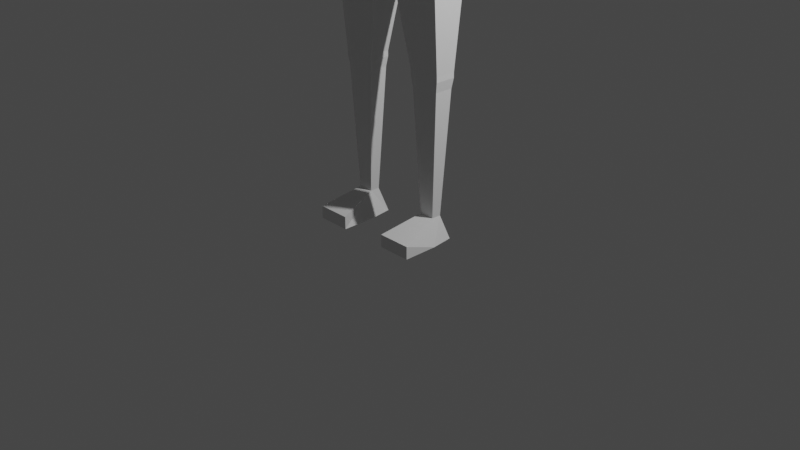 # Source: hero.blend  (saved by Blender 3.4.6; exported with 4.5.12 LTS)
import bpy
from mathutils import Matrix  # noqa: F401  (used for matrix-valued properties, if any)

bpy.ops.wm.read_factory_settings(use_empty=True)
scene = bpy.context.scene
scene.name = 'Scene'

# ---- collections
col_collection = bpy.data.collections.new('Collection'); scene.collection.children.link(col_collection)

# ---- world
world_world = bpy.data.worlds.new('World'); scene.world = world_world
world_world.use_nodes = True; world_world.node_tree.nodes.clear()
_N = world_world.node_tree.nodes; _L = world_world.node_tree.links
n0 = _N.new('ShaderNodeOutputWorld'); n0.name = 'World Output'; n0.location = (300, 300)
n1 = _N.new('ShaderNodeBackground'); n1.name = 'Background'; n1.location = (10, 300)
n1.inputs[0].default_value = (0.05088, 0.05088, 0.05088, 1.0)
_L.new(n1.outputs[0], n0.inputs[0])
n0.is_active_output = True
world_world.color = (0.05088, 0.05088, 0.05088)
world_world.use_sun_shadow = False
world_world.sun_shadow_jitter_overblur = 0.0

# ---- cameras
cam_camera = bpy.data.cameras.new('Camera')
cam_camera.clip_end = 100.0
cam_camera.ortho_scale = 7.314

# ---- lights
light_light = bpy.data.lights.new('Light', 'POINT')
light_light.transmission_factor = 0.0
light_light.energy = 1000.0
light_light.shadow_soft_size = 0.1
light_light.shadow_maximum_resolution = 0.006
light_light.use_absolute_resolution = True

# ---- meshes
me_cube_001 = bpy.data.meshes.new('Cube.001')
me_cube_001.from_pydata([(0.0, 0.2381, 2.981), (0.0, -0.2381, 2.981), (0.4829, 0.2381, 3.167), (0.4829, -0.2381, 3.167), (0.4829, -0.2381, 3.167), (0.4135, -0.2381, 3.66), (0.4829, 0.2381, 3.167), (0.4135, 0.2381, 3.66), (0.0, 0.2381, 2.981), (0.0, 0.2381, 3.66), (0.0, -0.2381, 2.981), (0.0, -0.2381, 3.66), (0.4038, 0.1105, 1.68), (0.1798, 0.1105, 1.68), (0.1798, -0.1105, 1.68), (0.4038, -0.1105, 1.68), (0.4038, 0.1105, 1.623), (0.1798, 0.1105, 1.623), (0.1798, -0.1105, 1.623), (0.4038, -0.1105, 1.623), (0.3924, 0.09922, 1.519), (0.1912, 0.09922, 1.519), (0.1912, -0.09922, 1.519), (0.3924, -0.09922, 1.519), (0.3449, 0.05231, 0.2057), (0.2388, 0.05231, 0.2057), (0.2388, -0.05231, 0.2089), (0.3449, -0.05231, 0.2089), (0.3884, 0.1265, -0.04746), (0.1953, 0.1265, -0.04746), (0.1748, -0.1154, -0.04746), (0.4089, -0.1154, -0.04746), (0.1748, -0.4894, 0.08807), (0.4089, -0.4894, 0.08807), (0.1748, -0.4894, -0.04746), (0.4089, -0.4894, -0.04746), (0.0, 0.3247, 3.627), (0.4135, 0.3247, 3.627), (0.4829, 0.3247, 3.189), (0.0, 0.3247, 3.024), (0.0, 0.2381, 4.727), (0.4829, 0.2381, 4.727), (0.4829, -0.2381, 4.727), (0.0, -0.2381, 4.727), (0.0, 0.3247, 4.695), (0.4829, 0.3247, 4.695), (0.0, 0.3206, 5.252), (0.4829, 0.3206, 5.252), (0.4829, -0.1556, 5.252), (0.0, -0.1556, 5.252), (0.0, 0.4072, 5.146), (0.4829, 0.4072, 5.146), (0.5954, -0.2381, 4.727), (0.5954, -0.1556, 5.179), (0.5954, 0.2381, 4.727), (0.5954, 0.3206, 5.179), (1.178, -0.1471, 4.801), (1.178, -0.09146, 5.105), (1.178, 0.174, 4.801), (1.178, 0.2296, 5.105), (1.227, -0.1471, 4.801), (1.227, -0.09146, 5.105), (1.227, 0.174, 4.801), (1.227, 0.2296, 5.105), (1.256, -0.1471, 4.801), (1.256, -0.09146, 5.105), (1.256, 0.174, 4.801), (1.256, 0.2296, 5.105), (1.324, -0.1471, 4.801), (1.324, -0.09146, 5.105), (1.324, 0.174, 4.801), (1.324, 0.2296, 5.105), (1.858, -0.1016, 4.885), (1.858, -0.05941, 5.021), (1.858, 0.1419, 4.885), (1.858, 0.1841, 5.021), (2.002, -0.1033, 4.939), (2.004, -0.09281, 5.033), (2.027, 0.1755, 4.939), (2.03, 0.1941, 5.026), (2.19, -0.1076, 4.939), (2.191, -0.09702, 4.987), (2.155, 0.204, 4.939), (2.156, 0.2225, 4.995), (1.946, -0.135, 5.024), (1.945, 0.1892, 5.023), (1.947, -0.1608, 4.883), (1.945, 0.1592, 4.883), (2.039, -0.1368, 4.934), (2.035, -0.1282, 5.039), (2.001, -0.2068, 5.037), (2.011, -0.2278, 4.936), (2.12, -0.2211, 4.947), (2.118, -0.2151, 5.019), (2.094, -0.27, 5.018), (2.101, -0.2847, 4.949), (2.309, -0.03188, 4.892), (2.306, -0.02356, 4.938), (2.315, 0.1908, 4.892), (2.311, 0.2054, 4.936), (0.04438, 0.2215, 2.812), (0.04438, -0.2215, 2.812), (0.4726, 0.2215, 2.973), (0.4726, -0.2215, 2.973), (0.0, 0.4277, 5.873), (0.0, -0.3053, 5.946), (0.2413, -0.3053, 5.946), (0.2413, 0.4277, 5.873), (0.2413, -0.3053, 5.483), (0.2413, -0.3053, 6.409), (0.2413, 0.3053, 5.483), (0.2413, 0.3053, 6.409), (0.0, 0.3053, 5.483), (0.0, 0.3053, 6.409), (0.0, -0.3053, 5.483), (0.0, -0.3053, 6.409), (0.0, 0.5354, 6.01), (0.2413, 0.5354, 6.01), (0.0, 0.5354, 6.409), (0.2413, 0.5354, 6.409), (-0.4829, 0.2381, 3.167), (-0.4829, -0.2381, 3.167), (-0.4829, -0.2381, 3.167), (-0.4135, -0.2381, 3.66), (-0.4829, 0.2381, 3.167), (-0.4135, 0.2381, 3.66), (-0.4038, 0.1105, 1.68), (-0.1798, 0.1105, 1.68), (-0.1798, -0.1105, 1.68), (-0.4038, -0.1105, 1.68), (-0.4038, 0.1105, 1.623), (-0.1798, 0.1105, 1.623), (-0.1798, -0.1105, 1.623), (-0.4038, -0.1105, 1.623), (-0.3924, 0.09922, 1.519), (-0.1912, 0.09922, 1.519), (-0.1912, -0.09922, 1.519), (-0.3924, -0.09922, 1.519), (-0.3449, 0.05231, 0.2057), (-0.2388, 0.05231, 0.2057), (-0.2388, -0.05231, 0.2089), (-0.3449, -0.05231, 0.2089), (-0.3884, 0.1265, -0.04746), (-0.1953, 0.1265, -0.04746), (-0.1748, -0.1154, -0.04746), (-0.4089, -0.1154, -0.04746), (-0.1748, -0.4894, 0.08807), (-0.4089, -0.4894, 0.08807), (-0.1748, -0.4894, -0.04746), (-0.4089, -0.4894, -0.04746), (-0.4135, 0.3247, 3.627), (-0.4829, 0.3247, 3.189), (-0.4829, 0.2381, 4.727), (-0.4829, -0.2381, 4.727), (-0.4829, 0.3247, 4.695), (-0.4829, 0.3206, 5.252), (-0.4829, -0.1556, 5.252), (-0.4829, 0.4072, 5.146), (-0.5954, -0.2381, 4.727), (-0.5954, -0.1556, 5.179), (-0.5954, 0.2381, 4.727), (-0.5954, 0.3206, 5.179), (-1.178, -0.1471, 4.801), (-1.178, -0.09146, 5.105), (-1.178, 0.174, 4.801), (-1.178, 0.2296, 5.105), (-1.227, -0.1471, 4.801), (-1.227, -0.09146, 5.105), (-1.227, 0.174, 4.801), (-1.227, 0.2296, 5.105), (-1.256, -0.1471, 4.801), (-1.256, -0.09146, 5.105), (-1.256, 0.174, 4.801), (-1.256, 0.2296, 5.105), (-1.324, -0.1471, 4.801), (-1.324, -0.09146, 5.105), (-1.324, 0.174, 4.801), (-1.324, 0.2296, 5.105), (-1.858, -0.1016, 4.885), (-1.858, -0.05941, 5.021), (-1.858, 0.1419, 4.885), (-1.858, 0.1841, 5.021), (-2.002, -0.1033, 4.939), (-2.004, -0.09281, 5.033), (-2.027, 0.1755, 4.939), (-2.03, 0.1941, 5.026), (-2.19, -0.1076, 4.939), (-2.191, -0.09702, 4.987), (-2.155, 0.204, 4.939), (-2.156, 0.2225, 4.995), (-1.946, -0.135, 5.024), (-1.945, 0.1892, 5.023), (-1.947, -0.1608, 4.883), (-1.945, 0.1592, 4.883), (-2.039, -0.1368, 4.934), (-2.035, -0.1282, 5.039), (-2.001, -0.2068, 5.037), (-2.011, -0.2278, 4.936), (-2.12, -0.2211, 4.947), (-2.118, -0.2151, 5.019), (-2.094, -0.27, 5.018), (-2.101, -0.2847, 4.949), (-2.309, -0.03188, 4.892), (-2.306, -0.02356, 4.938), (-2.315, 0.1908, 4.892), (-2.311, 0.2054, 4.936), (-0.04438, 0.2215, 2.812), (-0.04438, -0.2215, 2.812), (-0.4726, 0.2215, 2.973), (-0.4726, -0.2215, 2.973), (-0.2413, -0.3053, 5.946), (-0.2413, 0.4277, 5.873), (-0.2413, -0.3053, 5.483), (-0.2413, -0.3053, 6.409), (-0.2413, 0.3053, 5.483), (-0.2413, 0.3053, 6.409), (-0.2413, 0.5354, 6.01), (-0.2413, 0.5354, 6.409)], [], [(12, 15, 19, 16), (37, 36, 44, 45), (6, 7, 5, 4), (4, 10, 1, 3), (6, 4, 3, 2), (8, 6, 2, 0), (7, 37, 45, 41), (100, 102, 12, 13), (4, 5, 11, 10), (101, 100, 13, 14), (103, 101, 14, 15), (102, 103, 15, 12), (18, 17, 21, 22), (15, 14, 18, 19), (14, 13, 17, 18), (13, 12, 16, 17), (20, 23, 27, 24), (17, 16, 20, 21), (16, 19, 23, 20), (19, 18, 22, 23), (27, 26, 32, 33), (23, 22, 26, 27), (22, 21, 25, 26), (21, 20, 24, 25), (29, 28, 31, 30), (26, 25, 29, 30), (25, 24, 28, 29), (24, 27, 31, 28), (33, 32, 34, 35), (26, 30, 34, 32), (31, 27, 33, 35), (30, 31, 35, 34), (39, 36, 37, 38), (6, 8, 39, 38), (8, 9, 36, 39), (7, 6, 38, 37), (41, 45, 51, 47), (43, 42, 48, 49), (5, 7, 41, 42), (36, 9, 40, 44), (11, 5, 42, 43), (46, 47, 51, 50), (47, 46, 49, 48), (48, 42, 52, 53), (44, 40, 46, 50), (45, 44, 50, 51), (55, 53, 57, 59), (41, 47, 55, 54), (42, 41, 54, 52), (47, 48, 53, 55), (58, 59, 63, 62), (53, 52, 56, 57), (54, 55, 59, 58), (52, 54, 58, 56), (63, 61, 65, 67), (56, 58, 62, 60), (59, 57, 61, 63), (57, 56, 60, 61), (65, 64, 68, 69), (61, 60, 64, 65), (62, 63, 67, 66), (60, 62, 66, 64), (70, 71, 75, 74), (66, 67, 71, 70), (64, 66, 70, 68), (67, 65, 69, 71), (85, 84, 77, 79), (68, 70, 74, 72), (71, 69, 73, 75), (69, 68, 72, 73), (78, 79, 83, 82), (86, 76, 88, 91), (87, 85, 79, 78), (86, 87, 78, 76), (80, 82, 98, 96), (76, 78, 82, 80), (79, 77, 81, 83), (77, 76, 80, 81), (72, 74, 87, 86), (74, 75, 85, 87), (73, 72, 86, 84), (75, 73, 84, 85), (90, 91, 95, 94), (77, 84, 90, 89), (76, 77, 89, 88), (84, 86, 91, 90), (94, 95, 92, 93), (89, 90, 94, 93), (91, 88, 92, 95), (88, 89, 93, 92), (96, 98, 99, 97), (83, 81, 97, 99), (81, 80, 96, 97), (82, 83, 99, 98), (2, 3, 103, 102), (3, 1, 101, 103), (1, 0, 100, 101), (0, 2, 102, 100), (116, 118, 119, 117), (107, 104, 116, 117), (107, 111, 109, 106), (112, 104, 107, 110), (112, 110, 108, 114), (110, 107, 106, 108), (111, 113, 115, 109), (111, 107, 117, 119), (106, 109, 115, 105), (108, 106, 105, 114), (113, 111, 119, 118), (126, 130, 133, 129), (150, 154, 44, 36), (124, 122, 123, 125), (122, 121, 1, 10), (124, 120, 121, 122), (8, 0, 120, 124), (125, 152, 154, 150), (206, 127, 126, 208), (122, 10, 11, 123), (207, 128, 127, 206), (209, 129, 128, 207), (208, 126, 129, 209), (132, 136, 135, 131), (129, 133, 132, 128), (128, 132, 131, 127), (127, 131, 130, 126), (134, 138, 141, 137), (131, 135, 134, 130), (130, 134, 137, 133), (133, 137, 136, 132), (141, 147, 146, 140), (137, 141, 140, 136), (136, 140, 139, 135), (135, 139, 138, 134), (143, 144, 145, 142), (140, 144, 143, 139), (139, 143, 142, 138), (138, 142, 145, 141), (147, 149, 148, 146), (140, 146, 148, 144), (145, 149, 147, 141), (144, 148, 149, 145), (39, 151, 150, 36), (124, 151, 39, 8), (125, 150, 151, 124), (152, 155, 157, 154), (43, 49, 156, 153), (123, 153, 152, 125), (11, 43, 153, 123), (46, 50, 157, 155), (155, 156, 49, 46), (156, 159, 158, 153), (154, 157, 50, 44), (161, 165, 163, 159), (152, 160, 161, 155), (153, 158, 160, 152), (155, 161, 159, 156), (164, 168, 169, 165), (159, 163, 162, 158), (160, 164, 165, 161), (158, 162, 164, 160), (169, 173, 171, 167), (162, 166, 168, 164), (165, 169, 167, 163), (163, 167, 166, 162), (171, 175, 174, 170), (167, 171, 170, 166), (168, 172, 173, 169), (166, 170, 172, 168), (176, 180, 181, 177), (172, 176, 177, 173), (170, 174, 176, 172), (173, 177, 175, 171), (191, 185, 183, 190), (174, 178, 180, 176), (177, 181, 179, 175), (175, 179, 178, 174), (184, 188, 189, 185), (192, 197, 194, 182), (193, 184, 185, 191), (192, 182, 184, 193), (186, 202, 204, 188), (182, 186, 188, 184), (185, 189, 187, 183), (183, 187, 186, 182), (178, 192, 193, 180), (180, 193, 191, 181), (179, 190, 192, 178), (181, 191, 190, 179), (196, 200, 201, 197), (183, 195, 196, 190), (182, 194, 195, 183), (190, 196, 197, 192), (200, 199, 198, 201), (195, 199, 200, 196), (197, 201, 198, 194), (194, 198, 199, 195), (202, 203, 205, 204), (189, 205, 203, 187), (187, 203, 202, 186), (188, 204, 205, 189), (120, 208, 209, 121), (121, 209, 207, 1), (1, 207, 206, 0), (0, 206, 208, 120), (116, 216, 217, 118), (211, 216, 116, 104), (211, 210, 213, 215), (112, 214, 211, 104), (112, 114, 212, 214), (214, 212, 210, 211), (215, 213, 115, 113), (215, 217, 216, 211), (210, 105, 115, 213), (212, 114, 105, 210), (113, 118, 217, 215)])
_uv = me_cube_001.uv_layers.new(name='UVMap')
_uv.uv.foreach_set('vector', [0.7278, 0.2987, 0.6901, 0.2973, 0.6904, 0.2874, 0.7281, 0.2888, 0.01828, 0.6492, 0.1258, 0.649, 0.1257, 0.83, 8.136e-05, 0.8302, 0.2184, 0.5503, 0.2144, 0.6351, 0.1332, 0.6316, 0.1371, 0.5468, 0.233, 0.5468, 0.233, 0.5468, 0.233, 0.5468, 0.233, 0.5468, 0.233, 0.5468, 0.233, 0.5468, 0.233, 0.5468, 0.233, 0.5468, 0.233, 0.5468, 0.233, 0.5468, 0.233, 0.5468, 0.233, 0.5468, 0.2144, 0.6351, 0.2295, 0.6302, 0.2222, 0.8116, 0.2072, 0.8166, 0.4009, 0.06574, 0.5109, 0.0332, 0.5032, 0.2554, 0.445, 0.2581, 0.03168, 0.4212, 0.1157, 0.4392, 0.1156, 0.5468, 0.0, 0.5468, 0.7698, 0.03192, 0.8454, 0.02924, 0.8339, 0.2239, 0.7962, 0.2253, 0.6348, 0.4719, 0.5256, 0.4364, 0.5744, 0.2481, 0.6325, 0.2524, 0.7393, 0.5193, 0.6636, 0.5166, 0.6901, 0.2973, 0.7278, 0.2987, 0.7965, 0.2352, 0.8342, 0.2338, 0.833, 0.2517, 0.7991, 0.2529, 0.6325, 0.2524, 0.5744, 0.2481, 0.5751, 0.2383, 0.6332, 0.2426, 0.7962, 0.2253, 0.8339, 0.2239, 0.8342, 0.2338, 0.7965, 0.2352, 0.445, 0.2581, 0.5032, 0.2554, 0.5036, 0.2652, 0.4454, 0.2679, 0.7268, 0.2711, 0.6929, 0.2699, 0.7086, 0.04714, 0.7265, 0.04725, 0.4454, 0.2679, 0.5036, 0.2652, 0.5015, 0.2832, 0.4492, 0.2856, 0.7281, 0.2888, 0.6904, 0.2874, 0.6929, 0.2699, 0.7268, 0.2711, 0.6332, 0.2426, 0.5751, 0.2383, 0.5793, 0.221, 0.6315, 0.2248, 0.4942, 0.7306, 0.4666, 0.7306, 0.4511, 0.6556, 0.5119, 0.6556, 0.6315, 0.2248, 0.5793, 0.221, 0.6076, 0.0, 0.6351, 0.00201, 0.7991, 0.2529, 0.833, 0.2517, 0.8331, 0.4764, 0.8152, 0.4765, 0.4492, 0.2856, 0.5015, 0.2832, 0.4992, 0.5071, 0.4716, 0.5084, 0.5065, 0.6556, 0.4564, 0.6555, 0.4511, 0.6142, 0.5119, 0.6142, 0.8152, 0.4765, 0.8331, 0.4764, 0.8471, 0.5189, 0.8056, 0.5203, 0.4716, 0.5084, 0.4992, 0.5071, 0.5121, 0.5479, 0.4619, 0.5503, 0.7265, 0.04725, 0.7086, 0.04714, 0.6998, 0.002342, 0.741, 0.004065, 0.7359, 0.5523, 0.7359, 0.6132, 0.7128, 0.6132, 0.7128, 0.5523, 0.8152, 0.4765, 0.8056, 0.5203, 0.7418, 0.5226, 0.741, 0.4994, 0.6998, 0.002342, 0.7086, 0.04714, 0.6351, 0.02313, 0.6359, 0.0, 0.5119, 0.6142, 0.4511, 0.6142, 0.4511, 0.5503, 0.5119, 0.5503, 0.1259, 0.5468, 0.1258, 0.649, 0.01828, 0.6492, 0.0002663, 0.575, 0.698, 0.6798, 0.6979, 0.5523, 0.7128, 0.5528, 0.7128, 0.6801, 0.6143, 0.8929, 0.6098, 0.7771, 0.6248, 0.7821, 0.6288, 0.885, 0.2144, 0.6351, 0.2184, 0.5503, 0.233, 0.5548, 0.2295, 0.6302, 0.2072, 0.8166, 0.2222, 0.8116, 0.233, 0.8893, 0.2175, 0.9066, 0.2975, 0.5467, 0.2976, 0.4211, 0.388, 0.4212, 0.388, 0.5468, 0.1332, 0.6316, 0.2144, 0.6351, 0.2072, 0.8166, 0.1259, 0.8131, 0.6248, 0.7821, 0.6098, 0.7771, 0.6028, 0.5948, 0.6178, 0.5998, 0.1156, 0.5468, 0.1157, 0.4392, 0.2976, 0.4211, 0.2975, 0.5467, 0.1256, 0.9244, 0.0, 0.9246, 0.0002866, 0.9086, 0.1259, 0.9084, 0.8479, 0.1254, 0.8526, 0.0, 0.9339, 0.002935, 0.9293, 0.1283, 0.388, 0.4212, 0.2976, 0.4211, 0.2976, 0.3918, 0.3756, 0.3919, 0.6178, 0.5998, 0.6028, 0.5948, 0.6134, 0.5047, 0.6288, 0.5222, 8.136e-05, 0.8302, 0.1257, 0.83, 0.1259, 0.9084, 0.0002866, 0.9086, 0.8471, 0.1553, 0.9284, 0.1582, 0.912, 0.3098, 0.8572, 0.3078, 0.6028, 0.9814, 0.5121, 0.9815, 0.5244, 0.9523, 0.6028, 0.9522, 0.7429, 0.5237, 0.8242, 0.5226, 0.8246, 0.5518, 0.7432, 0.5529, 0.8479, 0.1254, 0.9293, 0.1283, 0.9284, 0.1582, 0.8471, 0.1553, 0.5917, 0.8004, 0.5389, 0.8004, 0.5389, 0.7878, 0.5917, 0.7878, 0.3756, 0.3919, 0.2976, 0.3918, 0.3114, 0.2404, 0.364, 0.2404, 0.6028, 0.9522, 0.5244, 0.9523, 0.5389, 0.8004, 0.5917, 0.8004, 0.7432, 0.5529, 0.8246, 0.5518, 0.8158, 0.704, 0.761, 0.7047, 0.8567, 0.3204, 0.9115, 0.3224, 0.9113, 0.3299, 0.8564, 0.328, 0.761, 0.7047, 0.8158, 0.704, 0.816, 0.7166, 0.7611, 0.7173, 0.8572, 0.3078, 0.912, 0.3098, 0.9115, 0.3224, 0.8567, 0.3204, 0.364, 0.2404, 0.3114, 0.2404, 0.3114, 0.2277, 0.364, 0.2278, 0.364, 0.2202, 0.3114, 0.2202, 0.3114, 0.2025, 0.364, 0.2026, 0.364, 0.2278, 0.3114, 0.2277, 0.3114, 0.2202, 0.364, 0.2202, 0.5917, 0.7878, 0.5389, 0.7878, 0.5389, 0.7802, 0.5917, 0.7802, 0.7611, 0.7173, 0.816, 0.7166, 0.8161, 0.7241, 0.7612, 0.7249, 0.5917, 0.7625, 0.5389, 0.7625, 0.554, 0.6235, 0.5781, 0.6234, 0.5917, 0.7802, 0.5389, 0.7802, 0.5389, 0.7625, 0.5917, 0.7625, 0.7612, 0.7249, 0.8161, 0.7241, 0.8163, 0.7418, 0.7614, 0.7425, 0.8564, 0.328, 0.9113, 0.3299, 0.9106, 0.3476, 0.8558, 0.3456, 0.8569, 0.5079, 0.9123, 0.5101, 0.9045, 0.5248, 0.8553, 0.5299, 0.7614, 0.7425, 0.8163, 0.7418, 0.8128, 0.8815, 0.7712, 0.882, 0.8558, 0.3456, 0.9106, 0.3476, 0.9002, 0.4868, 0.8586, 0.4853, 0.364, 0.2026, 0.3114, 0.2025, 0.3264, 0.0636, 0.3502, 0.06366, 0.5682, 0.5794, 0.5531, 0.5788, 0.5578, 0.546, 0.5676, 0.5462, 0.7614, 0.9054, 0.7716, 0.92, 0.766, 0.9297, 0.7504, 0.9227, 0.5781, 0.6008, 0.5536, 0.6008, 0.5531, 0.5788, 0.5682, 0.5794, 0.7614, 0.9054, 0.8161, 0.9041, 0.8193, 0.926, 0.7716, 0.92, 0.7715, 0.969, 0.8246, 0.9592, 0.8227, 1.0, 0.7847, 0.999, 0.7716, 0.92, 0.8193, 0.926, 0.8246, 0.9592, 0.7715, 0.969, 0.8553, 0.5299, 0.9045, 0.5248, 0.9035, 0.5739, 0.8493, 0.5628, 0.7128, 0.6132, 0.729, 0.6141, 0.7247, 0.6631, 0.7164, 0.6624, 0.7712, 0.882, 0.8128, 0.8815, 0.8161, 0.9041, 0.7614, 0.9054, 0.5781, 0.6234, 0.554, 0.6235, 0.5536, 0.6008, 0.5781, 0.6008, 0.3502, 0.06366, 0.3264, 0.0636, 0.3252, 0.04018, 0.3496, 0.04065, 0.8586, 0.4853, 0.9002, 0.4868, 0.9123, 0.5101, 0.8569, 0.5079, 0.3508, 0.02611, 0.3334, 0.02349, 0.3348, 0.0, 0.3469, 0.001834, 0.9045, 0.5248, 0.9123, 0.5101, 0.924, 0.5248, 0.9102, 0.533, 0.7295, 0.7255, 0.7134, 0.7255, 0.7128, 0.7173, 0.7307, 0.7157, 0.3496, 0.04065, 0.3252, 0.04018, 0.3334, 0.02349, 0.3508, 0.02611, 0.3782, 0.5995, 0.3767, 0.5873, 0.3877, 0.5878, 0.3877, 0.6002, 0.9102, 0.533, 0.924, 0.5248, 0.9339, 0.5495, 0.9243, 0.5553, 0.7504, 0.9227, 0.766, 0.9297, 0.7519, 0.9512, 0.741, 0.9463, 0.7307, 0.7157, 0.7128, 0.7173, 0.7172, 0.6954, 0.7295, 0.6942, 0.3767, 0.5873, 0.377, 0.5492, 0.3847, 0.5468, 0.3847, 0.586, 0.8493, 0.5628, 0.9035, 0.5739, 0.89, 0.6036, 0.8509, 0.6038, 0.7164, 0.6624, 0.7247, 0.6631, 0.729, 0.6942, 0.721, 0.6927, 0.5676, 0.5462, 0.5578, 0.546, 0.568, 0.5056, 0.5759, 0.5047, 0.741, 0.5523, 0.6597, 0.5493, 0.6636, 0.5166, 0.7393, 0.5193, 0.6351, 0.5047, 0.5121, 0.464, 0.5256, 0.4364, 0.6348, 0.4719, 0.7657, 0.002887, 0.8471, 0.0, 0.8454, 0.02924, 0.7698, 0.03192, 0.388, 0.03729, 0.5121, 0.0, 0.5109, 0.0332, 0.4009, 0.06574, 0.388, 0.618, 0.3883, 0.5503, 0.4511, 0.5504, 0.4508, 0.6181, 0.451, 0.6436, 0.3882, 0.6435, 0.388, 0.618, 0.4508, 0.6181, 0.3583, 0.6135, 0.3374, 0.7051, 0.233, 0.705, 0.233, 0.6259, 0.3883, 0.7122, 0.3882, 0.6435, 0.451, 0.6436, 0.4511, 0.7124, 0.2957, 0.7051, 0.3584, 0.7052, 0.3584, 0.8095, 0.2957, 0.8094, 0.3374, 0.5469, 0.3583, 0.6135, 0.233, 0.6259, 0.233, 0.5468, 0.2957, 0.8095, 0.233, 0.8094, 0.233, 0.7051, 0.2957, 0.7052, 0.3374, 0.7051, 0.3583, 0.6135, 0.3767, 0.6369, 0.3767, 0.7051, 0.6979, 0.6312, 0.6979, 0.7101, 0.6351, 0.7101, 0.6351, 0.6312, 0.6979, 0.5523, 0.6979, 0.6312, 0.6351, 0.6312, 0.6351, 0.5523, 0.233, 0.8094, 0.2957, 0.8095, 0.2957, 0.8488, 0.233, 0.8487, 0.7278, 0.2987, 0.7281, 0.2888, 0.6904, 0.2874, 0.6901, 0.2973, 0.01828, 0.6492, 8.136e-05, 0.8302, 0.1257, 0.83, 0.1258, 0.649, 0.2184, 0.5503, 0.1371, 0.5468, 0.1332, 0.6316, 0.2144, 0.6351, 0.233, 0.5468, 0.233, 0.5468, 0.233, 0.5468, 0.233, 0.5468, 0.233, 0.5468, 0.233, 0.5468, 0.233, 0.5468, 0.233, 0.5468, 0.233, 0.5468, 0.233, 0.5468, 0.233, 0.5468, 0.233, 0.5468, 0.2144, 0.6351, 0.2072, 0.8166, 0.2222, 0.8116, 0.2295, 0.6302, 0.4009, 0.06574, 0.445, 0.2581, 0.5032, 0.2554, 0.5109, 0.0332, 0.03168, 0.4212, 0.0, 0.5468, 0.1156, 0.5468, 0.1157, 0.4392, 0.7698, 0.03192, 0.7962, 0.2253, 0.8339, 0.2239, 0.8454, 0.02924, 0.6348, 0.4719, 0.6325, 0.2524, 0.5744, 0.2481, 0.5256, 0.4364, 0.7393, 0.5193, 0.7278, 0.2987, 0.6901, 0.2973, 0.6636, 0.5166, 0.7965, 0.2352, 0.7991, 0.2529, 0.833, 0.2517, 0.8342, 0.2338, 0.6325, 0.2524, 0.6332, 0.2426, 0.5751, 0.2383, 0.5744, 0.2481, 0.7962, 0.2253, 0.7965, 0.2352, 0.8342, 0.2338, 0.8339, 0.2239, 0.445, 0.2581, 0.4454, 0.2679, 0.5036, 0.2652, 0.5032, 0.2554, 0.7268, 0.2711, 0.7265, 0.04725, 0.7086, 0.04714, 0.6929, 0.2699, 0.4454, 0.2679, 0.4492, 0.2856, 0.5015, 0.2832, 0.5036, 0.2652, 0.7281, 0.2888, 0.7268, 0.2711, 0.6929, 0.2699, 0.6904, 0.2874, 0.6332, 0.2426, 0.6315, 0.2248, 0.5793, 0.221, 0.5751, 0.2383, 0.4942, 0.7306, 0.5119, 0.6556, 0.4511, 0.6556, 0.4666, 0.7306, 0.6315, 0.2248, 0.6351, 0.00201, 0.6076, 0.0, 0.5793, 0.221, 0.7991, 0.2529, 0.8152, 0.4765, 0.8331, 0.4764, 0.833, 0.2517, 0.4492, 0.2856, 0.4716, 0.5084, 0.4992, 0.5071, 0.5015, 0.2832, 0.5065, 0.6556, 0.5119, 0.6142, 0.4511, 0.6142, 0.4564, 0.6555, 0.8152, 0.4765, 0.8056, 0.5203, 0.8471, 0.5189, 0.8331, 0.4764, 0.4716, 0.5084, 0.4619, 0.5503, 0.5121, 0.5479, 0.4992, 0.5071, 0.7265, 0.04725, 0.741, 0.004065, 0.6998, 0.002342, 0.7086, 0.04714, 0.7359, 0.5523, 0.7128, 0.5523, 0.7128, 0.6132, 0.7359, 0.6132, 0.8152, 0.4765, 0.741, 0.4994, 0.7418, 0.5226, 0.8056, 0.5203, 0.6998, 0.002342, 0.6359, 0.0, 0.6351, 0.02313, 0.7086, 0.04714, 0.5119, 0.6142, 0.5119, 0.5503, 0.4511, 0.5503, 0.4511, 0.6142, 0.1259, 0.5468, 0.0002663, 0.575, 0.01828, 0.6492, 0.1258, 0.649, 0.698, 0.6798, 0.7128, 0.6801, 0.7128, 0.5528, 0.6979, 0.5523, 0.2144, 0.6351, 0.2295, 0.6302, 0.233, 0.5548, 0.2184, 0.5503, 0.2072, 0.8166, 0.2175, 0.9066, 0.233, 0.8893, 0.2222, 0.8116, 0.2975, 0.5467, 0.388, 0.5468, 0.388, 0.4212, 0.2976, 0.4211, 0.1332, 0.6316, 0.1259, 0.8131, 0.2072, 0.8166, 0.2144, 0.6351, 0.1156, 0.5468, 0.2975, 0.5467, 0.2976, 0.4211, 0.1157, 0.4392, 0.1256, 0.9244, 0.1259, 0.9084, 0.0002866, 0.9086, 0.0, 0.9246, 0.8479, 0.1254, 0.9293, 0.1283, 0.9339, 0.002935, 0.8526, 0.0, 0.388, 0.4212, 0.3756, 0.3919, 0.2976, 0.3918, 0.2976, 0.4211, 8.136e-05, 0.8302, 0.0002866, 0.9086, 0.1259, 0.9084, 0.1257, 0.83, 0.8471, 0.1553, 0.8572, 0.3078, 0.912, 0.3098, 0.9284, 0.1582, 0.6028, 0.9814, 0.6028, 0.9522, 0.5244, 0.9523, 0.5121, 0.9815, 0.7429, 0.5237, 0.7432, 0.5529, 0.8246, 0.5518, 0.8242, 0.5226, 0.8479, 0.1254, 0.8471, 0.1553, 0.9284, 0.1582, 0.9293, 0.1283, 0.5917, 0.8004, 0.5917, 0.7878, 0.5389, 0.7878, 0.5389, 0.8004, 0.3756, 0.3919, 0.364, 0.2404, 0.3114, 0.2404, 0.2976, 0.3918, 0.6028, 0.9522, 0.5917, 0.8004, 0.5389, 0.8004, 0.5244, 0.9523, 0.7432, 0.5529, 0.761, 0.7047, 0.8158, 0.704, 0.8246, 0.5518, 0.8567, 0.3204, 0.8564, 0.328, 0.9113, 0.3299, 0.9115, 0.3224, 0.761, 0.7047, 0.7611, 0.7173, 0.816, 0.7166, 0.8158, 0.704, 0.8572, 0.3078, 0.8567, 0.3204, 0.9115, 0.3224, 0.912, 0.3098, 0.364, 0.2404, 0.364, 0.2278, 0.3114, 0.2277, 0.3114, 0.2404, 0.364, 0.2202, 0.364, 0.2026, 0.3114, 0.2025, 0.3114, 0.2202, 0.364, 0.2278, 0.364, 0.2202, 0.3114, 0.2202, 0.3114, 0.2277, 0.5917, 0.7878, 0.5917, 0.7802, 0.5389, 0.7802, 0.5389, 0.7878, 0.7611, 0.7173, 0.7612, 0.7249, 0.8161, 0.7241, 0.816, 0.7166, 0.5917, 0.7625, 0.5781, 0.6234, 0.554, 0.6235, 0.5389, 0.7625, 0.5917, 0.7802, 0.5917, 0.7625, 0.5389, 0.7625, 0.5389, 0.7802, 0.7612, 0.7249, 0.7614, 0.7425, 0.8163, 0.7418, 0.8161, 0.7241, 0.8564, 0.328, 0.8558, 0.3456, 0.9106, 0.3476, 0.9113, 0.3299, 0.8569, 0.5079, 0.8553, 0.5299, 0.9045, 0.5248, 0.9123, 0.5101, 0.7614, 0.7425, 0.7712, 0.882, 0.8128, 0.8815, 0.8163, 0.7418, 0.8558, 0.3456, 0.8586, 0.4853, 0.9002, 0.4868, 0.9106, 0.3476, 0.364, 0.2026, 0.3502, 0.06366, 0.3264, 0.0636, 0.3114, 0.2025, 0.5682, 0.5794, 0.5676, 0.5462, 0.5578, 0.546, 0.5531, 0.5788, 0.7614, 0.9054, 0.7504, 0.9227, 0.766, 0.9297, 0.7716, 0.92, 0.5781, 0.6008, 0.5682, 0.5794, 0.5531, 0.5788, 0.5536, 0.6008, 0.7614, 0.9054, 0.7716, 0.92, 0.8193, 0.926, 0.8161, 0.9041, 0.7715, 0.969, 0.7847, 0.999, 0.8227, 1.0, 0.8246, 0.9592, 0.7716, 0.92, 0.7715, 0.969, 0.8246, 0.9592, 0.8193, 0.926, 0.8553, 0.5299, 0.8493, 0.5628, 0.9035, 0.5739, 0.9045, 0.5248, 0.7128, 0.6132, 0.7164, 0.6624, 0.7247, 0.6631, 0.729, 0.6141, 0.7712, 0.882, 0.7614, 0.9054, 0.8161, 0.9041, 0.8128, 0.8815, 0.5781, 0.6234, 0.5781, 0.6008, 0.5536, 0.6008, 0.554, 0.6235, 0.3502, 0.06366, 0.3496, 0.04065, 0.3252, 0.04018, 0.3264, 0.0636, 0.8586, 0.4853, 0.8569, 0.5079, 0.9123, 0.5101, 0.9002, 0.4868, 0.3508, 0.02611, 0.3469, 0.001834, 0.3348, 0.0, 0.3334, 0.02349, 0.9045, 0.5248, 0.9102, 0.533, 0.924, 0.5248, 0.9123, 0.5101, 0.7295, 0.7255, 0.7307, 0.7157, 0.7128, 0.7173, 0.7134, 0.7255, 0.3496, 0.04065, 0.3508, 0.02611, 0.3334, 0.02349, 0.3252, 0.04018, 0.3782, 0.5995, 0.3877, 0.6002, 0.3877, 0.5878, 0.3767, 0.5873, 0.9102, 0.533, 0.9243, 0.5553, 0.9339, 0.5495, 0.924, 0.5248, 0.7504, 0.9227, 0.741, 0.9463, 0.7519, 0.9512, 0.766, 0.9297, 0.7307, 0.7157, 0.7295, 0.6942, 0.7172, 0.6954, 0.7128, 0.7173, 0.3767, 0.5873, 0.3847, 0.586, 0.3847, 0.5468, 0.377, 0.5492, 0.8493, 0.5628, 0.8509, 0.6038, 0.89, 0.6036, 0.9035, 0.5739, 0.7164, 0.6624, 0.721, 0.6927, 0.729, 0.6942, 0.7247, 0.6631, 0.5676, 0.5462, 0.5759, 0.5047, 0.568, 0.5056, 0.5578, 0.546, 0.741, 0.5523, 0.7393, 0.5193, 0.6636, 0.5166, 0.6597, 0.5493, 0.6351, 0.5047, 0.6348, 0.4719, 0.5256, 0.4364, 0.5121, 0.464, 0.7657, 0.002887, 0.7698, 0.03192, 0.8454, 0.02924, 0.8471, 0.0, 0.388, 0.03729, 0.4009, 0.06574, 0.5109, 0.0332, 0.5121, 0.0, 0.388, 0.618, 0.4508, 0.6181, 0.4511, 0.5504, 0.3883, 0.5503, 0.451, 0.6436, 0.4508, 0.6181, 0.388, 0.618, 0.3882, 0.6435, 0.3583, 0.6135, 0.233, 0.6259, 0.233, 0.705, 0.3374, 0.7051, 0.3883, 0.7122, 0.4511, 0.7124, 0.451, 0.6436, 0.3882, 0.6435, 0.2957, 0.7051, 0.2957, 0.8094, 0.3584, 0.8095, 0.3584, 0.7052, 0.3374, 0.5469, 0.233, 0.5468, 0.233, 0.6259, 0.3583, 0.6135, 0.2957, 0.8095, 0.2957, 0.7052, 0.233, 0.7051, 0.233, 0.8094, 0.3374, 0.7051, 0.3767, 0.7051, 0.3767, 0.6369, 0.3583, 0.6135, 0.6979, 0.6312, 0.6351, 0.6312, 0.6351, 0.7101, 0.6979, 0.7101, 0.6979, 0.5523, 0.6351, 0.5523, 0.6351, 0.6312, 0.6979, 0.6312, 0.233, 0.8094, 0.233, 0.8487, 0.2957, 0.8488, 0.2957, 0.8095])
me_cube_001.update()
me_cube_002 = bpy.data.meshes.new('Cube.002')
me_cube_002.from_pydata([(0.0, 0.254, 2.954), (0.0, -0.2381, 2.981), (0.6713, 0.254, 3.14), (0.6713, -0.2381, 3.167), (0.6457, -0.1598, 3.248), (0.5748, -0.1598, 3.579), (0.6457, 0.2213, 3.248), (0.5748, 0.1598, 3.579), (0.0, 0.2996, 2.981), (0.0, 0.2381, 3.66), (0.0, -0.2381, 2.981), (0.0, -0.2381, 3.66), (0.6148, 0.1105, 1.68), (0.2738, 0.1105, 1.68), (0.2738, -0.1105, 1.68), (0.6148, -0.1105, 1.68), (0.6148, 0.1105, 1.623), (0.2738, 0.1105, 1.623), (0.2738, -0.1105, 1.623), (0.6148, -0.1105, 1.623), (0.5975, 0.09922, 1.519), (0.2911, 0.09922, 1.519), (0.2911, -0.09922, 1.519), (0.5975, -0.09922, 1.519), (0.525, 0.05231, 0.2057), (0.3635, 0.05231, 0.2057), (0.3635, -0.05231, 0.2089), (0.525, -0.05231, 0.2089), (0.5913, 0.1265, -0.04746), (0.2973, 0.1265, -0.04746), (0.2661, -0.1154, -0.04746), (0.6225, -0.1154, -0.04746), (0.2661, -0.4894, 0.08807), (0.6225, -0.4894, 0.08807), (0.2661, -0.4894, -0.04746), (0.6225, -0.4894, -0.04746), (0.0, 0.3247, 3.627), (0.6295, 0.3247, 3.627), (0.6302, 0.3247, 3.189), (0.0, 0.3247, 3.024), (0.0, 0.2381, 4.727), (0.7352, 0.2381, 4.727), (0.7352, -0.2381, 4.727), (0.0, -0.2381, 4.727), (0.0, 0.3247, 4.695), (0.7352, 0.3247, 4.695), (0.0, 0.3206, 5.252), (0.7352, 0.3206, 5.252), (0.7352, -0.1556, 5.252), (0.0, -0.1556, 5.252), (0.0, 0.4072, 5.146), (0.7352, 0.4072, 5.146), (0.9065, -0.2381, 4.727), (0.9065, -0.1556, 5.179), (0.9065, 0.2381, 4.727), (0.9065, 0.3206, 5.179), (1.793, -0.1471, 4.801), (1.793, -0.09146, 5.105), (1.793, 0.174, 4.801), (1.793, 0.2296, 5.105), (1.867, -0.1471, 4.801), (1.867, -0.09146, 5.105), (1.867, 0.174, 4.801), (1.867, 0.2296, 5.105), (1.912, -0.1471, 4.801), (1.912, -0.09146, 5.105), (1.912, 0.174, 4.801), (1.912, 0.2296, 5.105), (2.015, -0.1471, 4.801), (2.015, -0.09146, 5.105), (2.015, 0.174, 4.801), (2.015, 0.2296, 5.105), (2.828, -0.1016, 4.885), (2.828, -0.05941, 5.021), (2.828, 0.1419, 4.885), (2.828, 0.1841, 5.021), (3.047, -0.1033, 4.939), (3.05, -0.09281, 5.033), (3.087, 0.1755, 4.939), (3.09, 0.1941, 5.026), (3.335, -0.1076, 4.939), (3.335, -0.09702, 4.987), (3.282, 0.204, 4.939), (3.283, 0.2225, 4.995), (2.962, -0.135, 5.024), (2.961, 0.1892, 5.023), (2.965, -0.1608, 4.883), (2.961, 0.1592, 4.883), (3.104, -0.1368, 4.934), (3.098, -0.1282, 5.039), (3.047, -0.2068, 5.037), (3.062, -0.2278, 4.936), (3.228, -0.2211, 4.947), (3.224, -0.2151, 5.019), (3.188, -0.27, 5.018), (3.199, -0.2847, 4.949), (3.515, -0.03188, 4.892), (3.51, -0.02356, 4.938), (3.524, 0.1908, 4.892), (3.519, 0.2054, 4.936), (0.06757, 0.2215, 2.812), (0.06757, -0.2215, 2.812), (0.6557, 0.2215, 2.973), (0.6557, -0.2215, 2.973), (0.0, 0.4277, 5.873), (0.0, -0.3053, 5.946), (0.3674, -0.3053, 5.946), (0.3674, 0.4277, 5.873), (0.3674, -0.3053, 5.483), (0.3674, -0.3053, 6.409), (0.3674, 0.3053, 5.483), (0.3674, 0.3053, 6.409), (0.0, 0.3053, 5.483), (0.0, 0.3053, 6.409), (0.0, -0.3053, 5.483), (0.0, -0.3053, 6.409), (0.0, 0.5354, 6.01), (0.3674, 0.5354, 6.01), (0.0, 0.5354, 6.409), (0.3674, 0.5354, 6.409)], [], [(12, 15, 19, 16), (37, 36, 44, 45), (6, 7, 5, 4), (4, 10, 1, 3), (6, 4, 3, 2), (8, 6, 2, 0), (7, 37, 45, 41), (100, 102, 12, 13), (4, 5, 11, 10), (101, 100, 13, 14), (103, 101, 14, 15), (102, 103, 15, 12), (18, 17, 21, 22), (15, 14, 18, 19), (14, 13, 17, 18), (13, 12, 16, 17), (20, 23, 27, 24), (17, 16, 20, 21), (16, 19, 23, 20), (19, 18, 22, 23), (27, 26, 32, 33), (23, 22, 26, 27), (22, 21, 25, 26), (21, 20, 24, 25), (29, 28, 31, 30), (26, 25, 29, 30), (25, 24, 28, 29), (24, 27, 31, 28), (33, 32, 34, 35), (26, 30, 34, 32), (31, 27, 33, 35), (30, 31, 35, 34), (39, 36, 37, 38), (6, 8, 39, 38), (8, 9, 36, 39), (7, 6, 38, 37), (41, 45, 51, 47), (43, 42, 48, 49), (5, 7, 41, 42), (36, 9, 40, 44), (11, 5, 42, 43), (46, 47, 51, 50), (47, 46, 49, 48), (48, 42, 52, 53), (44, 40, 46, 50), (45, 44, 50, 51), (55, 53, 57, 59), (41, 47, 55, 54), (42, 41, 54, 52), (47, 48, 53, 55), (58, 59, 63, 62), (53, 52, 56, 57), (54, 55, 59, 58), (52, 54, 58, 56), (63, 61, 65, 67), (56, 58, 62, 60), (59, 57, 61, 63), (57, 56, 60, 61), (65, 64, 68, 69), (61, 60, 64, 65), (62, 63, 67, 66), (60, 62, 66, 64), (70, 71, 75, 74), (66, 67, 71, 70), (64, 66, 70, 68), (67, 65, 69, 71), (85, 84, 77, 79), (68, 70, 74, 72), (71, 69, 73, 75), (69, 68, 72, 73), (78, 79, 83, 82), (86, 76, 88, 91), (87, 85, 79, 78), (86, 87, 78, 76), (80, 82, 98, 96), (76, 78, 82, 80), (79, 77, 81, 83), (77, 76, 80, 81), (72, 74, 87, 86), (74, 75, 85, 87), (73, 72, 86, 84), (75, 73, 84, 85), (90, 91, 95, 94), (77, 84, 90, 89), (76, 77, 89, 88), (84, 86, 91, 90), (94, 95, 92, 93), (89, 90, 94, 93), (91, 88, 92, 95), (88, 89, 93, 92), (96, 98, 99, 97), (83, 81, 97, 99), (81, 80, 96, 97), (82, 83, 99, 98), (2, 3, 103, 102), (3, 1, 101, 103), (1, 0, 100, 101), (0, 2, 102, 100), (116, 118, 119, 117), (107, 104, 116, 117), (107, 111, 109, 106), (112, 104, 107, 110), (112, 110, 108, 114), (110, 107, 106, 108), (111, 113, 115, 109), (111, 107, 117, 119), (106, 109, 115, 105), (108, 106, 105, 114), (113, 111, 119, 118)])
_uv = me_cube_002.uv_layers.new(name='UVMap')
_uv.uv.foreach_set('vector', [0.7278, 0.2987, 0.6901, 0.2973, 0.6904, 0.2874, 0.7281, 0.2888, 0.01828, 0.6492, 0.1258, 0.649, 0.1257, 0.83, 8.136e-05, 0.8302, 0.2184, 0.5503, 0.2144, 0.6351, 0.1332, 0.6316, 0.1371, 0.5468, 0.233, 0.5468, 0.233, 0.5468, 0.233, 0.5468, 0.233, 0.5468, 0.233, 0.5468, 0.233, 0.5468, 0.233, 0.5468, 0.233, 0.5468, 0.233, 0.5468, 0.233, 0.5468, 0.233, 0.5468, 0.233, 0.5468, 0.2144, 0.6351, 0.2295, 0.6302, 0.2222, 0.8116, 0.2072, 0.8166, 0.4009, 0.06574, 0.5109, 0.0332, 0.5032, 0.2554, 0.445, 0.2581, 0.03168, 0.4212, 0.1157, 0.4392, 0.1156, 0.5468, 0.0, 0.5468, 0.7698, 0.03192, 0.8454, 0.02924, 0.8339, 0.2239, 0.7962, 0.2253, 0.6348, 0.4719, 0.5256, 0.4364, 0.5744, 0.2481, 0.6325, 0.2524, 0.7393, 0.5193, 0.6636, 0.5166, 0.6901, 0.2973, 0.7278, 0.2987, 0.7965, 0.2352, 0.8342, 0.2338, 0.833, 0.2517, 0.7991, 0.2529, 0.6325, 0.2524, 0.5744, 0.2481, 0.5751, 0.2383, 0.6332, 0.2426, 0.7962, 0.2253, 0.8339, 0.2239, 0.8342, 0.2338, 0.7965, 0.2352, 0.445, 0.2581, 0.5032, 0.2554, 0.5036, 0.2652, 0.4454, 0.2679, 0.7268, 0.2711, 0.6929, 0.2699, 0.7086, 0.04714, 0.7265, 0.04725, 0.4454, 0.2679, 0.5036, 0.2652, 0.5015, 0.2832, 0.4492, 0.2856, 0.7281, 0.2888, 0.6904, 0.2874, 0.6929, 0.2699, 0.7268, 0.2711, 0.6332, 0.2426, 0.5751, 0.2383, 0.5793, 0.221, 0.6315, 0.2248, 0.4942, 0.7306, 0.4666, 0.7306, 0.4511, 0.6556, 0.5119, 0.6556, 0.6315, 0.2248, 0.5793, 0.221, 0.6076, 0.0, 0.6351, 0.00201, 0.7991, 0.2529, 0.833, 0.2517, 0.8331, 0.4764, 0.8152, 0.4765, 0.4492, 0.2856, 0.5015, 0.2832, 0.4992, 0.5071, 0.4716, 0.5084, 0.5065, 0.6556, 0.4564, 0.6555, 0.4511, 0.6142, 0.5119, 0.6142, 0.8152, 0.4765, 0.8331, 0.4764, 0.8471, 0.5189, 0.8056, 0.5203, 0.4716, 0.5084, 0.4992, 0.5071, 0.5121, 0.5479, 0.4619, 0.5503, 0.7265, 0.04725, 0.7086, 0.04714, 0.6998, 0.002342, 0.741, 0.004065, 0.7359, 0.5523, 0.7359, 0.6132, 0.7128, 0.6132, 0.7128, 0.5523, 0.8152, 0.4765, 0.8056, 0.5203, 0.7418, 0.5226, 0.741, 0.4994, 0.6998, 0.002342, 0.7086, 0.04714, 0.6351, 0.02313, 0.6359, 0.0, 0.5119, 0.6142, 0.4511, 0.6142, 0.4511, 0.5503, 0.5119, 0.5503, 0.1259, 0.5468, 0.1258, 0.649, 0.01828, 0.6492, 0.0002663, 0.575, 0.698, 0.6798, 0.6979, 0.5523, 0.7128, 0.5528, 0.7128, 0.6801, 0.6143, 0.8929, 0.6098, 0.7771, 0.6248, 0.7821, 0.6288, 0.885, 0.2144, 0.6351, 0.2184, 0.5503, 0.233, 0.5548, 0.2295, 0.6302, 0.2072, 0.8166, 0.2222, 0.8116, 0.233, 0.8893, 0.2175, 0.9066, 0.2975, 0.5467, 0.2976, 0.4211, 0.388, 0.4212, 0.388, 0.5468, 0.1332, 0.6316, 0.2144, 0.6351, 0.2072, 0.8166, 0.1259, 0.8131, 0.6248, 0.7821, 0.6098, 0.7771, 0.6028, 0.5948, 0.6178, 0.5998, 0.1156, 0.5468, 0.1157, 0.4392, 0.2976, 0.4211, 0.2975, 0.5467, 0.1256, 0.9244, 0.0, 0.9246, 0.0002866, 0.9086, 0.1259, 0.9084, 0.8479, 0.1254, 0.8526, 0.0, 0.9339, 0.002935, 0.9293, 0.1283, 0.388, 0.4212, 0.2976, 0.4211, 0.2976, 0.3918, 0.3756, 0.3919, 0.6178, 0.5998, 0.6028, 0.5948, 0.6134, 0.5047, 0.6288, 0.5222, 8.136e-05, 0.8302, 0.1257, 0.83, 0.1259, 0.9084, 0.0002866, 0.9086, 0.8471, 0.1553, 0.9284, 0.1582, 0.912, 0.3098, 0.8572, 0.3078, 0.6028, 0.9814, 0.5121, 0.9815, 0.5244, 0.9523, 0.6028, 0.9522, 0.7429, 0.5237, 0.8242, 0.5226, 0.8246, 0.5518, 0.7432, 0.5529, 0.8479, 0.1254, 0.9293, 0.1283, 0.9284, 0.1582, 0.8471, 0.1553, 0.5917, 0.8004, 0.5389, 0.8004, 0.5389, 0.7878, 0.5917, 0.7878, 0.3756, 0.3919, 0.2976, 0.3918, 0.3114, 0.2404, 0.364, 0.2404, 0.6028, 0.9522, 0.5244, 0.9523, 0.5389, 0.8004, 0.5917, 0.8004, 0.7432, 0.5529, 0.8246, 0.5518, 0.8158, 0.704, 0.761, 0.7047, 0.8567, 0.3204, 0.9115, 0.3224, 0.9113, 0.3299, 0.8564, 0.328, 0.761, 0.7047, 0.8158, 0.704, 0.816, 0.7166, 0.7611, 0.7173, 0.8572, 0.3078, 0.912, 0.3098, 0.9115, 0.3224, 0.8567, 0.3204, 0.364, 0.2404, 0.3114, 0.2404, 0.3114, 0.2277, 0.364, 0.2278, 0.364, 0.2202, 0.3114, 0.2202, 0.3114, 0.2025, 0.364, 0.2026, 0.364, 0.2278, 0.3114, 0.2277, 0.3114, 0.2202, 0.364, 0.2202, 0.5917, 0.7878, 0.5389, 0.7878, 0.5389, 0.7802, 0.5917, 0.7802, 0.7611, 0.7173, 0.816, 0.7166, 0.8161, 0.7241, 0.7612, 0.7249, 0.5917, 0.7625, 0.5389, 0.7625, 0.554, 0.6235, 0.5781, 0.6234, 0.5917, 0.7802, 0.5389, 0.7802, 0.5389, 0.7625, 0.5917, 0.7625, 0.7612, 0.7249, 0.8161, 0.7241, 0.8163, 0.7418, 0.7614, 0.7425, 0.8564, 0.328, 0.9113, 0.3299, 0.9106, 0.3476, 0.8558, 0.3456, 0.8569, 0.5079, 0.9123, 0.5101, 0.9045, 0.5248, 0.8553, 0.5299, 0.7614, 0.7425, 0.8163, 0.7418, 0.8128, 0.8815, 0.7712, 0.882, 0.8558, 0.3456, 0.9106, 0.3476, 0.9002, 0.4868, 0.8586, 0.4853, 0.364, 0.2026, 0.3114, 0.2025, 0.3264, 0.0636, 0.3502, 0.06366, 0.5682, 0.5794, 0.5531, 0.5788, 0.5578, 0.546, 0.5676, 0.5462, 0.7614, 0.9054, 0.7716, 0.92, 0.766, 0.9297, 0.7504, 0.9227, 0.5781, 0.6008, 0.5536, 0.6008, 0.5531, 0.5788, 0.5682, 0.5794, 0.7614, 0.9054, 0.8161, 0.9041, 0.8193, 0.926, 0.7716, 0.92, 0.7715, 0.969, 0.8246, 0.9592, 0.8227, 1.0, 0.7847, 0.999, 0.7716, 0.92, 0.8193, 0.926, 0.8246, 0.9592, 0.7715, 0.969, 0.8553, 0.5299, 0.9045, 0.5248, 0.9035, 0.5739, 0.8493, 0.5628, 0.7128, 0.6132, 0.729, 0.6141, 0.7247, 0.6631, 0.7164, 0.6624, 0.7712, 0.882, 0.8128, 0.8815, 0.8161, 0.9041, 0.7614, 0.9054, 0.5781, 0.6234, 0.554, 0.6235, 0.5536, 0.6008, 0.5781, 0.6008, 0.3502, 0.06366, 0.3264, 0.0636, 0.3252, 0.04018, 0.3496, 0.04065, 0.8586, 0.4853, 0.9002, 0.4868, 0.9123, 0.5101, 0.8569, 0.5079, 0.3508, 0.02611, 0.3334, 0.02349, 0.3348, 0.0, 0.3469, 0.001834, 0.9045, 0.5248, 0.9123, 0.5101, 0.924, 0.5248, 0.9102, 0.533, 0.7295, 0.7255, 0.7134, 0.7255, 0.7128, 0.7173, 0.7307, 0.7157, 0.3496, 0.04065, 0.3252, 0.04018, 0.3334, 0.02349, 0.3508, 0.02611, 0.3782, 0.5995, 0.3767, 0.5873, 0.3877, 0.5878, 0.3877, 0.6002, 0.9102, 0.533, 0.924, 0.5248, 0.9339, 0.5495, 0.9243, 0.5553, 0.7504, 0.9227, 0.766, 0.9297, 0.7519, 0.9512, 0.741, 0.9463, 0.7307, 0.7157, 0.7128, 0.7173, 0.7172, 0.6954, 0.7295, 0.6942, 0.3767, 0.5873, 0.377, 0.5492, 0.3847, 0.5468, 0.3847, 0.586, 0.8493, 0.5628, 0.9035, 0.5739, 0.89, 0.6036, 0.8509, 0.6038, 0.7164, 0.6624, 0.7247, 0.6631, 0.729, 0.6942, 0.721, 0.6927, 0.5676, 0.5462, 0.5578, 0.546, 0.568, 0.5056, 0.5759, 0.5047, 0.741, 0.5523, 0.6597, 0.5493, 0.6636, 0.5166, 0.7393, 0.5193, 0.6351, 0.5047, 0.5121, 0.464, 0.5256, 0.4364, 0.6348, 0.4719, 0.7657, 0.002887, 0.8471, 0.0, 0.8454, 0.02924, 0.7698, 0.03192, 0.388, 0.03729, 0.5121, 0.0, 0.5109, 0.0332, 0.4009, 0.06574, 0.388, 0.618, 0.3883, 0.5503, 0.4511, 0.5504, 0.4508, 0.6181, 0.451, 0.6436, 0.3882, 0.6435, 0.388, 0.618, 0.4508, 0.6181, 0.3583, 0.6135, 0.3374, 0.7051, 0.233, 0.705, 0.233, 0.6259, 0.3883, 0.7122, 0.3882, 0.6435, 0.451, 0.6436, 0.4511, 0.7124, 0.2957, 0.7051, 0.3584, 0.7052, 0.3584, 0.8095, 0.2957, 0.8094, 0.3374, 0.5469, 0.3583, 0.6135, 0.233, 0.6259, 0.233, 0.5468, 0.2957, 0.8095, 0.233, 0.8094, 0.233, 0.7051, 0.2957, 0.7052, 0.3374, 0.7051, 0.3583, 0.6135, 0.3767, 0.6369, 0.3767, 0.7051, 0.6979, 0.6312, 0.6979, 0.7101, 0.6351, 0.7101, 0.6351, 0.6312, 0.6979, 0.5523, 0.6979, 0.6312, 0.6351, 0.6312, 0.6351, 0.5523, 0.233, 0.8094, 0.2957, 0.8095, 0.2957, 0.8488, 0.233, 0.8487])
me_cube_002.update()
me_cube_003 = bpy.data.meshes.new('Cube.003')
me_cube_003.from_pydata([(-1.0, -1.0, 0.5537), (-1.0, -1.0, 2.554), (-1.0, 1.0, 0.5537), (-1.0, 1.0, 2.554), (1.0, -1.0, 0.5537), (1.0, -1.0, 2.554), (1.0, 1.0, 0.5537), (1.0, 1.0, 2.554), (-1.0, -1.0, 3.592), (-1.0, 1.0, 3.592), (1.0, 1.0, 3.592), (1.0, -1.0, 3.592), (1.795, 1.0, 2.554), (1.795, -1.0, 2.554), (1.795, 1.0, 3.592), (1.795, -1.0, 3.592), (2.416, 1.0, 2.554), (2.416, -1.0, 2.554), (2.416, 1.0, 3.592), (2.416, -1.0, 3.592), (1.795, 1.0, 5.005), (1.795, -1.0, 5.005), (2.416, 1.0, 5.005), (2.416, -1.0, 5.005), (-0.6829, 1.0, 0.5537), (-0.6829, 1.0, 2.554), (-0.6829, -1.0, 0.5537), (-0.6829, -1.0, 2.554), (-0.6829, 1.0, 3.592), (-0.6829, -1.0, 3.592), (-1.0, -1.0, 0.5537), (-0.6829, -1.0, 0.5537), (-1.0, 1.0, -0.691), (-1.0, -1.0, -0.691), (-0.6829, 1.0, -0.691), (-0.6829, -1.0, -0.691)], [], [(0, 1, 3, 2), (24, 25, 7, 6), (6, 7, 5, 4), (26, 27, 1, 0), (24, 6, 4, 26), (10, 11, 15, 14), (28, 9, 8, 29), (3, 1, 8, 9), (27, 5, 11, 29), (25, 3, 9, 28), (15, 13, 17, 19), (5, 7, 12, 13), (11, 5, 13, 15), (7, 10, 14, 12), (17, 16, 18, 19), (18, 14, 20, 22), (12, 14, 18, 16), (13, 12, 16, 17), (20, 21, 23, 22), (14, 15, 21, 20), (15, 19, 23, 21), (19, 18, 22, 23), (7, 25, 28, 10), (1, 27, 29, 8), (10, 28, 29, 11), (2, 24, 34, 32), (4, 5, 27, 26), (2, 3, 25, 24), (26, 0, 30, 31), (32, 34, 35, 33), (26, 0, 33, 35), (0, 2, 32, 33), (24, 26, 35, 34)])
_uv = me_cube_003.uv_layers.new(name='UVMap')
_uv.uv.foreach_set('vector', [0.911, 0.1284, 0.911, 0.3346, 0.7047, 0.3346, 0.7047, 0.1284, 0.672, 0.1284, 0.672, 0.3346, 0.4984, 0.3346, 0.4984, 0.1284, 0.6188, 0.5875, 0.6188, 0.7937, 0.4125, 0.7937, 0.4125, 0.5875, 0.0327, 0.1284, 0.0327, 0.3346, 0.0, 0.3346, 0.0, 0.1284, 0.6188, 0.5875, 0.7924, 0.5875, 0.7924, 0.7937, 0.6188, 0.7937, 0.2063, 0.6695, 0.0, 0.6695, 0.0, 0.5875, 0.2063, 0.5875, 0.2063, 0.8431, 0.2063, 0.8758, 0.0, 0.8758, 0.0, 0.8431, 0.7047, 0.3346, 0.911, 0.3346, 0.911, 0.4418, 0.7047, 0.4418, 0.0327, 0.3346, 0.2063, 0.3346, 0.2063, 0.4418, 0.0327, 0.4418, 0.672, 0.3346, 0.7047, 0.3346, 0.7047, 0.4418, 0.672, 0.4418, 0.2883, 0.4418, 0.2883, 0.3346, 0.3524, 0.3346, 0.3524, 0.4418, 0.2063, 0.3346, 0.2063, 0.1284, 0.2883, 0.1284, 0.2883, 0.3346, 0.2063, 0.4418, 0.2063, 0.3346, 0.2883, 0.3346, 0.2883, 0.4418, 0.4984, 0.3346, 0.4984, 0.4418, 0.4164, 0.4418, 0.4164, 0.3346, 0.2063, 0.5875, 0.4125, 0.5875, 0.4125, 0.6946, 0.2063, 0.6946, 0.3524, 0.4418, 0.4164, 0.4418, 0.4164, 0.5875, 0.3524, 0.5875, 0.4164, 0.3346, 0.4164, 0.4418, 0.3524, 0.4418, 0.3524, 0.3346, 0.2883, 0.3346, 0.2883, 0.1284, 0.3524, 0.1284, 0.3524, 0.3346, 0.975, 0.0, 0.975, 0.2063, 0.911, 0.2063, 0.911, 0.0, 0.9381, 0.5875, 0.9381, 0.7937, 0.7924, 0.7937, 0.7924, 0.5875, 0.2883, 0.4418, 0.3524, 0.4418, 0.3524, 0.5875, 0.2883, 0.5875, 0.2063, 0.6946, 0.4125, 0.6946, 0.4125, 0.8403, 0.2063, 0.8403, 0.4984, 0.3346, 0.672, 0.3346, 0.672, 0.4418, 0.4984, 0.4418, 0.0, 0.3346, 0.0327, 0.3346, 0.0327, 0.4418, 0.0, 0.4418, 0.2063, 0.6695, 0.2063, 0.8431, 0.0, 0.8431, 0.0, 0.6695, 0.7047, 0.1284, 0.672, 0.1284, 0.672, 0.0, 0.7047, 0.0, 0.2063, 0.1284, 0.2063, 0.3346, 0.0327, 0.3346, 0.0327, 0.1284, 0.7047, 0.1284, 0.7047, 0.3346, 0.672, 0.3346, 0.672, 0.1284, 0.3524, 0.5875, 0.3524, 0.5875, 0.3524, 0.5875, 0.3524, 0.5875, 0.911, 0.2063, 0.9437, 0.2063, 0.9437, 0.4125, 0.911, 0.4125, 0.0327, 0.1284, 0.0, 0.1284, 0.0, 0.0, 0.0327, 0.0, 0.911, 0.1284, 0.7047, 0.1284, 0.7047, 0.0, 0.911, 0.0, 0.4125, 1.0, 0.4125, 0.7937, 0.5409, 0.7937, 0.5409, 1.0])
me_cube_003.update()

# ---- objects
ob_light = bpy.data.objects.new('Light', light_light)
ob_camera = bpy.data.objects.new('Camera', cam_camera)
ob_cube = bpy.data.objects.new('Cube', me_cube_001)
ob_cube_001 = bpy.data.objects.new('Cube.001', me_cube_002)
ob_cube_002 = bpy.data.objects.new('Cube.002', me_cube_003)

# ---- transforms, parenting, visibility, modifiers, constraints
ob_light.location = (4.076, 1.005, 5.904)
ob_light.rotation_euler = (0.6503, 0.05522, 1.866)
ob_light.lock_rotations_4d = False
ob_light.empty_display_type = 'ARROWS'
ob_light.color = (0.0, 0.0, 0.0, 0.0)
ob_light.lineart.crease_threshold = 0.0
ob_camera.location = (7.359, -6.926, 4.958)
ob_camera.rotation_euler = (1.109, 0.0, 0.8149)
ob_camera.lock_rotations_4d = False
ob_camera.empty_display_type = 'ARROWS'
ob_camera.color = (0.0, 0.0, 0.0, 0.0)
ob_camera.display_type = 'WIRE'
ob_camera.lineart.crease_threshold = 0.0
ob_cube.location = (-18.16, 0.0, 0.0)
ob_cube_001.location = (0.0, 0.0, 0.0)
_m = ob_cube_001.modifiers.new('Mirror', 'MIRROR')
_m.use_clip = True
ob_cube_002.location = (15.41, 0.0, 0.0)

# ---- collection membership
col_collection.objects.link(ob_light)
col_collection.objects.link(ob_camera)
col_collection.objects.link(ob_cube)
col_collection.objects.link(ob_cube_001)
col_collection.objects.link(ob_cube_002)

# ---- scene / render settings (as saved in the file)
scene.camera = ob_camera
scene.frame_start = 1; scene.frame_end = 250; scene.frame_set(1)
scene.render.engine = 'BLENDER_EEVEE_NEXT'
scene.cycles.sampling_pattern = 'TABULATED_SOBOL'
scene.cycles.use_light_tree = False
scene.view_settings.view_transform = 'Filmic'
bpy.context.view_layer.update()
